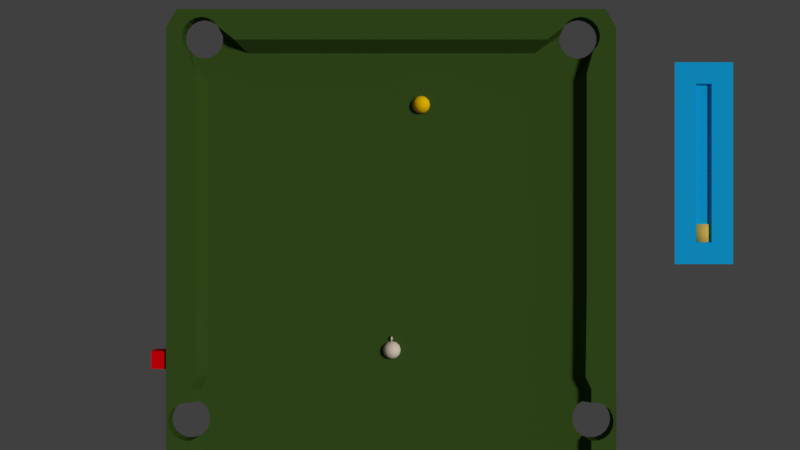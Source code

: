 # Source: fenomeno-observavel-v1.0.0.blend  (saved by Blender 2.79.7; exported with 4.5.12 LTS)
import bpy
from mathutils import Matrix  # noqa: F401  (used for matrix-valued properties, if any)

bpy.ops.wm.read_factory_settings(use_empty=True)
scene = bpy.context.scene
scene.name = 'Scene'

# ---- collections
col_collection_1 = bpy.data.collections.new('Collection 1'); scene.collection.children.link(col_collection_1)
col_collection_2 = bpy.data.collections.new('Collection 2'); scene.collection.children.link(col_collection_2)
col_collection_2.hide_render = True
col_collection_2.hide_viewport = True

# ---- materials (node trees are filled in below, after node groups)
mat_material_002 = bpy.data.materials.new('Material.002')
mat_material_002.alpha_threshold = 0.0
mat_material_002.use_transparent_shadow = False
mat_material_002.diffuse_color = (0.8, 0.5439, 0.1115, 1.0)
mat_material_002.roughness = 0.5
mat_material_002.specular_intensity = 0.0
mat_material_001 = bpy.data.materials.new('Material.001')
mat_material_001.alpha_threshold = 0.0
mat_material_001.use_transparent_shadow = False
mat_material_001.diffuse_color = (0.006325, 0.4094, 0.8, 1.0)
mat_material_001.roughness = 0.5
mat_material_004 = bpy.data.materials.new('Material.004')
mat_material_004.alpha_threshold = 0.0
mat_material_004.use_transparent_shadow = False
mat_material_004.diffuse_color = (0.8, 0.0, 0.004594, 1.0)
mat_material_004.roughness = 0.5
mat_material_004.specular_intensity = 0.0
mat_material_003 = bpy.data.materials.new('Material.003')
mat_material_003.alpha_threshold = 0.0
mat_material_003.use_transparent_shadow = False
mat_material_003.diffuse_color = (0.04283, 0.09084, 0.01424, 1.0)
mat_material_003.roughness = 0.5
mat_material_003.specular_intensity = 0.0
mat_material_006 = bpy.data.materials.new('Material.006')
mat_material_006.alpha_threshold = 0.0
mat_material_006.use_transparent_shadow = False
mat_material_006.diffuse_color = (1.0, 0.5994, 0.0, 1.0)
mat_material_006.roughness = 0.5
mat_material_006.specular_intensity = 0.0
mat_material_005 = bpy.data.materials.new('Material.005')
mat_material_005.alpha_threshold = 0.0
mat_material_005.use_transparent_shadow = False
mat_material_005.diffuse_color = (0.8, 0.6903, 0.5633, 1.0)
mat_material_005.roughness = 0.5
mat_material_005.specular_intensity = 0.0

# ---- material node trees

# ---- world
world_world = bpy.data.worlds.new('World'); scene.world = world_world
world_world.color = (0.05088, 0.05088, 0.05088)
world_world.use_sun_shadow = False
world_world.sun_shadow_jitter_overblur = 0.0
world_world.cycles.sampling_method = 'MANUAL'

# ---- cameras
cam_camera = bpy.data.cameras.new('Camera')
cam_camera.clip_end = 100.0
cam_camera.lens = 35.0
cam_camera.sensor_width = 32.0
cam_camera.sensor_height = 18.0
cam_camera.ortho_scale = 7.314
cam_camera.dof.focus_distance = 0.0
cam_camera.dof.aperture_fstop = 128.0

# ---- lights
light_lamp = bpy.data.lights.new('Lamp', 'SUN')
light_lamp.transmission_factor = 0.0
light_lamp.cutoff_distance = 30.0
light_lamp.angle = 0.1993
light_lamp.energy = 2.0
light_lamp.shadow_buffer_clip_start = 1.001
light_lamp.shadow_soft_size = 0.1
light_lamp.shadow_cascade_max_distance = 1000.0

# ---- meshes
me_cylinder = bpy.data.meshes.new('Cylinder')
me_cylinder.from_pydata([(0.0, 1.0, -1.0), (0.0, 1.0, 1.0), (0.5, 0.866, -1.0), (0.5, 0.866, 1.0), (0.866, 0.5, -1.0), (0.866, 0.5, 1.0), (1.0, -4.371e-08, -1.0), (1.0, -4.371e-08, 1.0), (0.866, -0.5, -1.0), (0.866, -0.5, 1.0), (0.5, -0.866, -1.0), (0.5, -0.866, 1.0), (1.51e-07, -1.0, -1.0), (1.51e-07, -1.0, 1.0), (-0.5, -0.866, -1.0), (-0.5, -0.866, 1.0), (-0.866, -0.5, -1.0), (-0.866, -0.5, 1.0), (-1.0, -4.649e-07, -1.0), (-1.0, -4.649e-07, 1.0), (-0.866, 0.5, -1.0), (-0.866, 0.5, 1.0), (-0.5, 0.866, -1.0), (-0.5, 0.866, 1.0)], [], [(0, 1, 3, 2), (2, 3, 5, 4), (4, 5, 7, 6), (6, 7, 9, 8), (8, 9, 11, 10), (10, 11, 13, 12), (12, 13, 15, 14), (14, 15, 17, 16), (16, 17, 19, 18), (18, 19, 21, 20), (3, 1, 23, 21, 19, 17, 15, 13, 11, 9, 7, 5), (20, 21, 23, 22), (22, 23, 1, 0), (0, 2, 4, 6, 8, 10, 12, 14, 16, 18, 20, 22)])
me_cylinder.polygons.foreach_set('use_smooth', [True] * 14)
me_cylinder.materials.append(mat_material_002)
me_cylinder.use_remesh_preserve_volume = False
me_cylinder.use_remesh_preserve_attributes = False
me_cylinder.use_mirror_vertex_groups = False
me_cylinder.update()
me_plane_001 = bpy.data.meshes.new('Plane.001')
me_plane_001.from_pydata([(-1.0, -1.0, 0.0), (-0.4208, -1.0, 0.0), (-1.0, 1.0, 0.0), (-0.4208, 1.0, 0.0), (-0.7866, -0.7866, 0.0), (-0.6342, -0.7866, 0.0), (-0.7866, 0.7866, 0.0), (-0.6342, 0.7866, 0.0), (-1.0, 1.0, 0.0), (-1.0, -1.0, 0.0), (-0.4208, -1.0, 0.0), (-0.4208, 1.0, 0.0), (-0.7737, 0.7739, -0.04004), (-0.7737, -0.7739, -0.04004), (-0.6471, -0.7739, -0.04004), (-0.6471, 0.7739, -0.04004)], [], [(3, 1, 10, 11), (6, 4, 13, 12), (1, 3, 7, 5), (2, 0, 4, 6), (3, 2, 6, 7), (0, 1, 5, 4), (13, 14, 15, 12), (0, 2, 8, 9), (2, 3, 11, 8), (1, 0, 9, 10), (7, 6, 12, 15), (4, 5, 14, 13), (5, 7, 15, 14)])
me_plane_001.materials.append(mat_material_001)
me_plane_001.use_remesh_preserve_volume = False
me_plane_001.use_remesh_preserve_attributes = False
me_plane_001.use_mirror_vertex_groups = False
me_plane_001.update()
me_cube_001 = bpy.data.meshes.new('Cube.001')
me_cube_001.from_pydata([(-0.9787, -0.9787, -0.9787), (-0.9787, -0.9787, 0.9787), (-0.9787, 0.9787, -0.9787), (-0.9787, 0.9787, 0.9787), (0.9787, -0.9787, -0.9787), (0.9787, -0.9787, 0.9787), (0.9787, 0.9787, -0.9787), (0.9787, 0.9787, 0.9787)], [], [(0, 1, 3, 2), (2, 3, 7, 6), (6, 7, 5, 4), (4, 5, 1, 0), (2, 6, 4, 0), (7, 3, 1, 5)])
me_cube_001.materials.append(mat_material_004)
me_cube_001.use_remesh_preserve_volume = False
me_cube_001.use_remesh_preserve_attributes = False
me_cube_001.use_mirror_vertex_groups = False
me_cube_001.update()
me_plane = bpy.data.meshes.new('Plane')
me_plane.from_pydata([(1.942, 1.031, -0.01077), (2.006, 1.031, 0.08562), (0.7706, 2.633, 0.08562), (2.191, 1.031, 0.08562), (2.124, 2.825, 0.08562), (2.191, 1.031, -0.01077), (2.124, 2.825, -0.01077), (1.942, 2.321, -0.01077), (2.006, 2.276, 0.08562), (2.191, 2.276, 0.08562), (2.191, 2.71, -0.01077), (1.55, 1.031, -0.01077), (1.55, 2.564, -0.01077), (1.487, 2.633, 0.08562), (1.487, 2.825, 0.08562), (1.748, 2.825, -0.01077), (1.55, 2.321, -0.01077), (1.851, 2.673, -0.01077), (1.865, 2.591, -0.01077), (1.851, 2.631, -0.01077), (1.892, 2.559, -0.01077), (1.97, 2.53, -0.01077), (1.929, 2.538, -0.01077), (1.76, 2.633, 0.08562), (1.69, 2.564, -0.01077), (2.012, 2.538, -0.01077), (1.89, 2.747, -0.01077), (1.89, 2.747, 0.08562), (1.926, 2.768, -0.01077), (1.926, 2.768, 0.08562), (1.863, 2.715, -0.01077), (1.863, 2.715, 0.08562), (1.968, 2.776, -0.01077), (1.968, 2.776, 0.08562), (2.009, 2.768, -0.01077), (2.009, 2.768, 0.08562), (2.046, 2.747, -0.01077), (2.044, 2.748, 0.08562), (2.046, 2.747, 0.08562), (2.046, 2.561, 0.08562), (2.046, 2.561, -0.01077), (2.006, 2.418, 0.08562), (1.942, 2.372, -0.01077), (2.073, 2.715, -0.01077), (2.073, 2.715, 0.08562), (2.073, 2.594, 0.08562), (2.073, 2.594, -0.01077), (2.088, 2.633, 0.08562), (2.088, 2.633, -0.01077), (2.088, 2.675, 0.08562), (2.088, 2.675, -0.01077), (2.191, 2.71, 0.08562), (2.006, 2.347, 0.08562), (0.7706, 1.031, -0.01077), (0.7706, 2.321, -0.01077), (1.886, 0.409, -0.01077), (2.191, 0.4275, 0.08562), (1.962, 0.3033, -0.01077), (1.941, 0.267, -0.01077), (2.035, 0.4275, 0.08562), (1.995, 0.33, -0.01077), (2.035, 0.3406, 0.08562), (2.035, 0.3406, -0.01077), (2.169, 0.261, -0.01077), (2.169, 0.261, 0.08562), (2.077, 0.3401, 0.08562), (2.077, 0.3401, -0.01077), (2.117, 0.3253, 0.08562), (2.117, 0.3253, -0.01077), (2.149, 0.2978, 0.08562), (2.149, 0.2978, -0.01077), (1.995, 0.409, -0.01077), (1.942, 0.5006, -0.01077), (1.999, 0.5006, 0.08562), (1.885, 0.2207, -0.01077), (1.73, 0.2207, -0.01077), (1.55, 0.2207, -0.01077), (-0.4011, 1.031, -0.01077), (0.7706, 2.564, -0.01077), (-0.4648, 1.031, 0.08562), (-0.6501, 1.031, 0.08562), (0.7706, 2.825, 0.08562), (-0.5825, 2.825, 0.08562), (-0.6501, 1.031, -0.01077), (-0.5825, 2.825, -0.01077), (-0.4011, 2.321, -0.01077), (-0.4648, 2.276, 0.08562), (-0.6501, 2.276, 0.08562), (-0.6501, 2.71, -0.01077), (-0.00829, 1.031, -0.01077), (-0.00829, 2.564, -0.01077), (0.05412, 2.633, 0.08562), (0.05412, 2.825, 0.08562), (-0.2068, 2.825, -0.01077), (-0.00829, 2.321, -0.01077), (-0.3095, 2.673, -0.01077), (-0.3239, 2.591, -0.01077), (-0.3095, 2.631, -0.01077), (-0.351, 2.559, -0.01077), (-0.4291, 2.53, -0.01077), (-0.3876, 2.538, -0.01077), (-0.2192, 2.633, 0.08562), (-0.1487, 2.564, -0.01077), (-0.4706, 2.538, -0.01077), (-0.3487, 2.747, -0.01077), (-0.3487, 2.747, 0.08562), (-0.3852, 2.768, -0.01077), (-0.3852, 2.768, 0.08562), (-0.3216, 2.715, -0.01077), (-0.3216, 2.715, 0.08562), (-0.4267, 2.776, -0.01077), (-0.4267, 2.776, 0.08562), (-0.4682, 2.768, -0.01077), (-0.4682, 2.768, 0.08562), (-0.5048, 2.747, -0.01077), (-0.5031, 2.748, 0.08562), (-0.5048, 2.747, 0.08562), (-0.5048, 2.561, 0.08562), (-0.5048, 2.561, -0.01077), (-0.4648, 2.418, 0.08562), (-0.4011, 2.372, -0.01077), (-0.5319, 2.715, -0.01077), (-0.5319, 2.715, 0.08562), (-0.5319, 2.594, 0.08562), (-0.5319, 2.594, -0.01077), (-0.5463, 2.633, 0.08562), (-0.5463, 2.633, -0.01077), (-0.5463, 2.675, 0.08562), (-0.5463, 2.675, -0.01077), (-0.6501, 2.71, 0.08562), (-0.4648, 2.347, 0.08562), (0.7706, 2.825, -0.01077), (-0.3452, 0.409, -0.01077), (-0.6494, 0.4275, 0.08562), (-0.3919, 0.2207, -0.01077), (-0.4212, 0.3033, -0.01077), (-0.3997, 0.267, -0.01077), (-0.4938, 0.4275, 0.08562), (-0.4538, 0.33, -0.01077), (-0.635, 0.2207, -0.01077), (-0.6481, 0.2207, 0.08562), (-0.4938, 0.3406, 0.08562), (-0.4938, 0.3406, -0.01077), (-0.6281, 0.261, -0.01077), (-0.6281, 0.261, 0.08562), (-0.536, 0.3401, 0.08562), (-0.536, 0.3401, -0.01077), (-0.5755, 0.3253, 0.08562), (-0.5755, 0.3253, -0.01077), (-0.6075, 0.2978, 0.08562), (-0.6075, 0.2978, -0.01077), (-0.4538, 0.409, -0.01077), (-0.4011, 0.5006, -0.01077), (-0.4574, 0.5006, 0.08562), (-0.344, 0.2207, -0.01077), (-0.1885, 0.2207, -0.01077), (-0.00829, 0.2207, -0.01077), (0.7706, 0.2207, -0.01077), (1.942, -0.5891, -0.01077), (2.006, -0.5891, 0.08562), (2.191, -0.5891, 0.08562), (2.124, -2.384, 0.08562), (2.191, -0.5891, -0.01077), (2.124, -2.384, -0.01077), (1.942, -1.879, -0.01077), (2.006, -1.834, 0.08562), (2.191, -1.834, 0.08562), (2.191, -2.269, -0.01077), (1.55, -0.5891, -0.01077), (1.55, -2.123, -0.01077), (1.487, -2.192, 0.08562), (1.487, -2.384, 0.08562), (1.748, -2.384, -0.01077), (1.55, -1.879, -0.01077), (1.851, -2.232, -0.01077), (1.865, -2.15, -0.01077), (1.851, -2.189, -0.01077), (1.892, -2.117, -0.01077), (1.97, -2.089, -0.01077), (1.929, -2.096, -0.01077), (1.76, -2.192, 0.08562), (1.69, -2.123, -0.01077), (2.012, -2.096, -0.01077), (1.89, -2.306, -0.01077), (1.89, -2.306, 0.08562), (1.926, -2.327, -0.01077), (1.926, -2.327, 0.08562), (1.863, -2.274, -0.01077), (1.863, -2.274, 0.08562), (1.968, -2.334, -0.01077), (1.968, -2.334, 0.08562), (2.009, -2.327, -0.01077), (2.009, -2.327, 0.08562), (2.046, -2.306, -0.01077), (2.044, -2.307, 0.08562), (2.046, -2.306, 0.08562), (2.046, -2.12, 0.08562), (2.046, -2.12, -0.01077), (2.006, -1.976, 0.08562), (1.942, -1.93, -0.01077), (2.073, -2.274, -0.01077), (2.073, -2.274, 0.08562), (2.073, -2.152, 0.08562), (2.073, -2.152, -0.01077), (2.088, -2.192, 0.08562), (2.088, -2.192, -0.01077), (2.088, -2.234, 0.08562), (2.088, -2.234, -0.01077), (2.191, -2.269, 0.08562), (2.006, -1.905, 0.08562), (0.7706, -0.5891, -0.01077), (1.886, 0.03241, -0.01077), (2.191, 0.01396, 0.08562), (1.933, 0.2207, -0.01077), (1.962, 0.1381, -0.01077), (1.941, 0.1744, -0.01077), (2.035, 0.01396, 0.08562), (1.995, 0.1114, -0.01077), (2.176, 0.2207, -0.01077), (2.189, 0.2207, 0.08562), (2.176, 0.2207, 0.08562), (2.035, 0.1008, 0.08562), (2.035, 0.1008, -0.01077), (2.169, 0.1804, -0.01077), (2.169, 0.1804, 0.08562), (2.077, 0.1013, 0.08562), (2.077, 0.1013, -0.01077), (2.117, 0.1162, 0.08562), (2.117, 0.1162, -0.01077), (2.149, 0.1436, 0.08562), (2.149, 0.1436, -0.01077), (1.995, 0.03241, -0.01077), (1.942, -0.05917, -0.01077), (1.999, -0.05917, 0.08562), (-0.4011, -0.5891, -0.01077), (0.7706, -2.123, -0.01077), (-0.4648, -0.5891, 0.08562), (0.7706, -2.192, 0.08562), (-0.6501, -0.5891, 0.08562), (0.7706, -2.384, 0.08562), (-0.5825, -2.384, 0.08562), (-0.6501, -0.5891, -0.01077), (-0.5825, -2.384, -0.01077), (-0.4011, -1.879, -0.01077), (-0.4648, -1.834, 0.08562), (-0.6501, -1.834, 0.08562), (-0.6501, -2.269, -0.01077), (-0.00829, -0.5891, -0.01077), (-0.00829, -2.123, -0.01077), (0.05412, -2.192, 0.08562), (0.05412, -2.384, 0.08562), (-0.2068, -2.384, -0.01077), (-0.00829, -1.879, -0.01077), (-0.3095, -2.232, -0.01077), (-0.3239, -2.15, -0.01077), (-0.3095, -2.189, -0.01077), (-0.351, -2.117, -0.01077), (-0.4291, -2.089, -0.01077), (-0.3876, -2.096, -0.01077), (-0.2192, -2.192, 0.08562), (-0.1487, -2.123, -0.01077), (-0.4706, -2.096, -0.01077), (-0.3487, -2.306, -0.01077), (-0.3487, -2.306, 0.08562), (-0.3852, -2.327, -0.01077), (-0.3852, -2.327, 0.08562), (-0.3216, -2.274, -0.01077), (-0.3216, -2.274, 0.08562), (-0.4267, -2.334, -0.01077), (-0.4267, -2.334, 0.08562), (-0.4682, -2.327, -0.01077), (-0.4682, -2.327, 0.08562), (-0.5048, -2.306, -0.01077), (-0.5031, -2.307, 0.08562), (-0.5048, -2.306, 0.08562), (-0.5048, -2.12, 0.08562), (-0.5048, -2.12, -0.01077), (-0.4648, -1.976, 0.08562), (-0.4011, -1.93, -0.01077), (-0.5319, -2.274, -0.01077), (-0.5319, -2.274, 0.08562), (-0.5319, -2.152, 0.08562), (-0.5319, -2.152, -0.01077), (-0.5463, -2.192, 0.08562), (-0.5463, -2.192, -0.01077), (-0.5463, -2.234, 0.08562), (-0.5463, -2.234, -0.01077), (-0.6501, -2.269, 0.08562), (-0.4648, -1.905, 0.08562), (0.7706, -2.384, -0.01077), (0.7706, -1.879, -0.01077), (-0.3452, 0.03241, -0.01077), (-0.6494, 0.01396, 0.08562), (-0.4212, 0.1381, -0.01077), (-0.3997, 0.1744, -0.01077), (-0.4938, 0.01396, 0.08562), (-0.4538, 0.1114, -0.01077), (-0.635, 0.2207, 0.08562), (-0.4938, 0.1008, 0.08562), (-0.4938, 0.1008, -0.01077), (-0.6281, 0.1804, -0.01077), (-0.6281, 0.1804, 0.08562), (-0.536, 0.1013, 0.08562), (-0.536, 0.1013, -0.01077), (-0.5755, 0.1162, 0.08562), (-0.5755, 0.1162, -0.01077), (-0.6075, 0.1436, 0.08562), (-0.6075, 0.1436, -0.01077), (-0.4538, 0.03241, -0.01077), (-0.4011, -0.05917, -0.01077), (-0.4574, -0.05917, 0.08562), (2.191, 0.4275, 0.01039), (-0.6494, 0.01396, 0.004372)], [], [(16, 7, 42, 25, 21, 22, 20, 18, 19, 17, 24, 12), (52, 51, 4, 37, 38, 44, 49, 47, 45, 39, 41), (12, 13, 2, 78), (7, 8, 52), (1, 3, 9, 8), (51, 10, 6, 4), (0, 1, 8, 7), (13, 14, 81, 2), (14, 15, 131, 81), (11, 0, 7, 16), (53, 11, 16, 54), (4, 6, 15, 14), (54, 16, 12, 78), (40, 39, 45, 46), (46, 45, 47, 48), (25, 42, 41, 39, 40), (43, 44, 38, 36), (50, 49, 44, 43), (28, 29, 27, 26), (23, 13, 12, 24), (26, 27, 31, 30), (30, 31, 23, 24, 17), (37, 4, 14, 13, 23, 31, 27, 29, 33, 35), (34, 35, 33, 32), (32, 33, 29, 28), (36, 38, 37, 35, 34), (48, 47, 49, 50), (3, 5, 10, 51, 9), (7, 52, 41, 42), (8, 9, 51, 52), (62, 66, 65, 61), (66, 68, 67, 65), (63, 218, 220, 64), (70, 63, 64, 69), (60, 62, 61), (213, 58, 57, 60, 71, 55, 74), (68, 70, 69, 67), (61, 59, 71, 60), (3, 1, 59, 56), (0, 72, 73, 1), (59, 73, 72, 71), (59, 1, 73), (55, 71, 72), (59, 61, 65, 67, 69, 64, 220, 219, 56), (53, 157, 76, 11), (11, 76, 75, 0), (0, 75, 74, 55, 72), (94, 90, 102, 95, 97, 96, 98, 100, 99, 103, 120, 85), (130, 119, 117, 123, 125, 127, 122, 116, 115, 82, 129), (90, 78, 2, 91), (85, 130, 86), (79, 86, 87, 80), (129, 82, 84, 88), (77, 85, 86, 79), (91, 2, 81, 92), (92, 81, 131, 93), (89, 94, 85, 77), (53, 54, 94, 89), (82, 92, 93, 84), (54, 78, 90, 94), (118, 124, 123, 117), (124, 126, 125, 123), (103, 118, 117, 119, 120), (121, 114, 116, 122), (128, 121, 122, 127), (106, 104, 105, 107), (101, 102, 90, 91), (104, 108, 109, 105), (108, 95, 102, 101, 109), (115, 113, 111, 107, 105, 109, 101, 91, 92, 82), (112, 110, 111, 113), (110, 106, 107, 111), (114, 112, 113, 115, 116), (126, 128, 127, 125), (80, 87, 129, 88, 83), (85, 120, 119, 130), (86, 130, 129, 87), (142, 141, 145, 146), (146, 145, 147, 148), (143, 144, 297, 139), (150, 149, 144, 143), (138, 141, 142), (134, 154, 132, 151, 138, 135, 136), (148, 147, 149, 150), (141, 138, 151, 137), (80, 133, 137, 79), (77, 79, 153, 152), (137, 151, 152, 153), (137, 153, 79), (132, 152, 151), (137, 133, 140, 297, 144, 149, 147, 145, 141), (53, 89, 156, 157), (89, 77, 155, 156), (77, 152, 132, 154, 155), (173, 169, 181, 174, 176, 175, 177, 179, 178, 182, 199, 164), (209, 198, 196, 202, 204, 206, 201, 195, 194, 161, 208), (169, 235, 237, 170), (164, 209, 165), (159, 165, 166, 160), (208, 161, 163, 167), (158, 164, 165, 159), (170, 237, 239, 171), (171, 239, 289, 172), (168, 173, 164, 158), (210, 290, 173, 168), (161, 171, 172, 163), (290, 235, 169, 173), (197, 203, 202, 196), (203, 205, 204, 202), (182, 197, 196, 198, 199), (200, 193, 195, 201), (207, 200, 201, 206), (185, 183, 184, 186), (180, 181, 169, 170), (183, 187, 188, 184), (187, 174, 181, 180, 188), (194, 192, 190, 186, 184, 188, 180, 170, 171, 161), (191, 189, 190, 192), (189, 185, 186, 190), (193, 191, 192, 194, 195), (205, 207, 206, 204), (160, 166, 208, 167, 162), (164, 199, 198, 209), (165, 209, 208, 166), (222, 221, 225, 226), (226, 225, 227, 228), (223, 224, 220, 218), (230, 229, 224, 223), (217, 221, 222), (213, 74, 211, 231, 217, 214, 215), (228, 227, 229, 230), (221, 217, 231, 216), (160, 212, 216, 159), (158, 159, 233, 232), (216, 231, 232, 233), (216, 233, 159), (211, 232, 231), (216, 212, 219, 220, 224, 229, 227, 225, 221), (210, 168, 76, 157), (168, 158, 75, 76), (158, 232, 211, 74, 75), (252, 243, 278, 261, 257, 258, 256, 254, 255, 253, 260, 248), (288, 287, 240, 273, 274, 280, 285, 283, 281, 275, 277), (248, 249, 237, 235), (243, 244, 288), (236, 238, 245, 244), (287, 246, 242, 240), (234, 236, 244, 243), (249, 250, 239, 237), (250, 251, 289, 239), (247, 234, 243, 252), (210, 247, 252, 290), (240, 242, 251, 250), (290, 252, 248, 235), (276, 275, 281, 282), (282, 281, 283, 284), (261, 278, 277, 275, 276), (279, 280, 274, 272), (286, 285, 280, 279), (264, 265, 263, 262), (259, 249, 248, 260), (262, 263, 267, 266), (266, 267, 259, 260, 253), (273, 240, 250, 249, 259, 267, 263, 265, 269, 271), (270, 271, 269, 268), (268, 269, 265, 264), (272, 274, 273, 271, 270), (284, 283, 285, 286), (238, 241, 246, 287, 245), (243, 288, 277, 278), (244, 245, 287, 288), (299, 303, 302, 298), (303, 305, 304, 302), (300, 139, 297, 301), (307, 300, 301, 306), (296, 299, 298), (134, 294, 293, 296, 308, 291, 154), (305, 307, 306, 304), (298, 295, 308, 296), (238, 236, 295, 292), (234, 309, 310, 236), (295, 310, 309, 308), (295, 236, 310), (291, 308, 309), (295, 298, 302, 304, 306, 301, 297, 140, 292), (210, 157, 156, 247), (247, 156, 155, 234), (234, 155, 154, 291, 309), (311, 56, 160, 162), (5, 3, 56, 311), (312, 292, 80, 83), (241, 238, 292, 312)])
me_plane.materials.append(mat_material_003)
me_plane.use_remesh_preserve_volume = False
me_plane.use_remesh_preserve_attributes = False
me_plane.use_mirror_vertex_groups = False
me_plane.update()
me_sphere_001 = bpy.data.meshes.new('Sphere.001')
me_sphere_001.from_pydata([(0.0, 0.2588, 0.9659), (0.0, 0.7071, 0.7071), (0.0, 0.9659, 0.2588), (0.0, 0.5, -0.866), (0.1294, 0.2241, 0.9659), (0.25, 0.433, 0.866), (0.3536, 0.6124, 0.7071), (0.433, 0.75, 0.5), (0.483, 0.8365, 0.2588), (0.5, 0.866, 7.55e-08), (0.483, 0.8365, -0.2588), (0.433, 0.75, -0.5), (0.3536, 0.6124, -0.7071), (0.25, 0.433, -0.866), (0.1294, 0.2241, -0.9659), (-3.372e-07, 1.947e-07, 1.0), (0.2241, 0.1294, 0.9659), (0.433, 0.25, 0.866), (0.6124, 0.3536, 0.7071), (0.75, 0.433, 0.5), (0.8365, 0.483, 0.2588), (0.866, 0.5, 7.55e-08), (0.8365, 0.483, -0.2588), (0.75, 0.433, -0.5), (0.6124, 0.3536, -0.7071), (0.433, 0.25, -0.866), (0.2241, 0.1294, -0.9659), (0.2588, 4.023e-07, 0.9659), (0.5, 3.8e-07, 0.866), (0.7071, 3.8e-07, 0.7071), (0.866, 3.8e-07, 0.5), (0.9659, 3.502e-07, 0.2588), (1.0, 3.8e-07, 7.55e-08), (0.9659, 4.098e-07, -0.2588), (0.866, 3.8e-07, -0.5), (0.7071, 3.8e-07, -0.7071), (0.5, 3.651e-07, -0.866), (0.2588, 3.874e-07, -0.9659), (0.2241, -0.1294, 0.9659), (0.433, -0.25, 0.866), (0.6124, -0.3536, 0.7071), (0.75, -0.433, 0.5), (0.8365, -0.483, 0.2588), (0.866, -0.5, 7.55e-08), (0.8365, -0.483, -0.2588), (0.75, -0.433, -0.5), (0.6124, -0.3536, -0.7071), (0.433, -0.25, -0.866), (0.2241, -0.1294, -0.9659), (0.1294, -0.2241, 0.9659), (0.25, -0.433, 0.866), (0.3536, -0.6124, 0.7071), (0.433, -0.75, 0.5), (0.483, -0.8365, 0.2588), (0.5, -0.866, 7.55e-08), (0.483, -0.8365, -0.2588), (0.433, -0.75, -0.5), (0.3536, -0.6124, -0.7071), (0.25, -0.433, -0.866), (0.1294, -0.2241, -0.9659), (6.458e-09, -0.2588, 0.9659), (-3.079e-08, -0.5, 0.866), (-7.55e-08, -0.7071, 0.7071), (-1.589e-08, -0.866, 0.5), (-4.57e-08, -0.9659, 0.2588), (-7.55e-08, -1.0, 7.55e-08), (-4.57e-08, -0.9659, -0.2588), (-4.57e-08, -0.866, -0.5), (-4.57e-08, -0.7071, -0.7071), (-6.06e-08, -0.5, -0.866), (6.458e-09, -0.2588, -0.9659), (-0.1294, -0.2241, 0.9659), (-0.25, -0.433, 0.866), (-0.3536, -0.6124, 0.7071), (-0.433, -0.75, 0.5), (-0.483, -0.8365, 0.2588), (-0.5, -0.866, 7.55e-08), (-0.483, -0.8365, -0.2588), (-0.433, -0.75, -0.5), (-0.3536, -0.6124, -0.7071), (-0.25, -0.433, -0.866), (-0.1294, -0.2241, -0.9659), (-0.2241, -0.1294, 0.9659), (-0.433, -0.25, 0.866), (-0.6124, -0.3536, 0.7071), (-0.75, -0.433, 0.5), (-0.8365, -0.483, 0.2588), (-0.866, -0.5, 7.55e-08), (-0.8365, -0.483, -0.2588), (-0.75, -0.433, -0.5), (-0.6124, -0.3536, -0.7071), (-0.433, -0.25, -0.866), (-0.2241, -0.1294, -0.9659), (-0.2588, 4.098e-07, 0.9659), (-0.5, 4.545e-07, 0.866), (-0.7071, 5.29e-07, 0.7071), (-0.866, 4.396e-07, 0.5), (-0.9659, 4.694e-07, 0.2588), (-1.0, 5.588e-07, 7.55e-08), (-0.9659, 4.694e-07, -0.2588), (-0.866, 4.694e-07, -0.5), (-0.7071, 4.098e-07, -0.7071), (-0.5, 4.992e-07, -0.866), (-0.2588, 4.023e-07, -0.9659), (-0.2241, 0.1294, 0.9659), (-0.433, 0.25, 0.866), (-0.6124, 0.3536, 0.7071), (-0.75, 0.433, 0.5), (-0.8365, 0.483, 0.2588), (-0.866, 0.5, 7.55e-08), (-0.8365, 0.483, -0.2588), (-0.75, 0.433, -0.5), (-0.6124, 0.3536, -0.7071), (-0.433, 0.25, -0.866), (-0.2241, 0.1294, -0.9659), (-0.1294, 0.2241, 0.9659), (-0.25, 0.433, 0.866), (-0.3536, 0.6124, 0.7071), (-0.433, 0.75, 0.5), (-0.483, 0.8365, 0.2588), (-0.5, 0.866, 7.55e-08), (-0.483, 0.8365, -0.2588), (-0.433, 0.75, -0.5), (-0.3536, 0.6124, -0.7071), (-0.25, 0.433, -0.866), (-0.1294, 0.2241, -0.9659), (8.841e-08, 0.5, 0.866), (1.033e-07, 0.866, 0.5), (2.225e-07, 1.0, 7.55e-08), (1.033e-07, 0.9659, -0.2588), (1.033e-07, 0.866, -0.5), (1.391e-08, 0.7071, -0.7071), (2.136e-08, 0.2588, -0.9659), (0.0, 3.894e-07, -1.0)], [], [(126, 0, 4, 5), (131, 130, 11, 12), (128, 2, 8, 9), (1, 126, 5, 6), (3, 131, 12, 13), (129, 128, 9, 10), (127, 1, 6, 7), (132, 3, 13, 14), (0, 15, 4), (130, 129, 10, 11), (2, 127, 7, 8), (133, 132, 14), (10, 9, 21, 22), (7, 6, 18, 19), (14, 13, 25, 26), (4, 15, 16), (11, 10, 22, 23), (8, 7, 19, 20), (133, 14, 26), (5, 4, 16, 17), (12, 11, 23, 24), (9, 8, 20, 21), (6, 5, 17, 18), (13, 12, 24, 25), (21, 20, 31, 32), (18, 17, 28, 29), (25, 24, 35, 36), (22, 21, 32, 33), (19, 18, 29, 30), (26, 25, 36, 37), (16, 15, 27), (23, 22, 33, 34), (20, 19, 30, 31), (133, 26, 37), (17, 16, 27, 28), (24, 23, 34, 35), (34, 33, 44, 45), (31, 30, 41, 42), (133, 37, 48), (28, 27, 38, 39), (35, 34, 45, 46), (32, 31, 42, 43), (29, 28, 39, 40), (36, 35, 46, 47), (33, 32, 43, 44), (30, 29, 40, 41), (37, 36, 47, 48), (27, 15, 38), (44, 43, 54, 55), (41, 40, 51, 52), (48, 47, 58, 59), (38, 15, 49), (45, 44, 55, 56), (42, 41, 52, 53), (133, 48, 59), (39, 38, 49, 50), (46, 45, 56, 57), (43, 42, 53, 54), (40, 39, 50, 51), (47, 46, 57, 58), (57, 56, 67, 68), (54, 53, 64, 65), (51, 50, 61, 62), (58, 57, 68, 69), (55, 54, 65, 66), (52, 51, 62, 63), (59, 58, 69, 70), (49, 15, 60), (56, 55, 66, 67), (53, 52, 63, 64), (133, 59, 70), (50, 49, 60, 61), (60, 15, 71), (67, 66, 77, 78), (64, 63, 74, 75), (133, 70, 81), (61, 60, 71, 72), (68, 67, 78, 79), (65, 64, 75, 76), (62, 61, 72, 73), (69, 68, 79, 80), (66, 65, 76, 77), (63, 62, 73, 74), (70, 69, 80, 81), (80, 79, 90, 91), (77, 76, 87, 88), (74, 73, 84, 85), (81, 80, 91, 92), (71, 15, 82), (78, 77, 88, 89), (75, 74, 85, 86), (133, 81, 92), (72, 71, 82, 83), (79, 78, 89, 90), (76, 75, 86, 87), (73, 72, 83, 84), (83, 82, 93, 94), (90, 89, 100, 101), (87, 86, 97, 98), (84, 83, 94, 95), (91, 90, 101, 102), (88, 87, 98, 99), (85, 84, 95, 96), (92, 91, 102, 103), (82, 15, 93), (89, 88, 99, 100), (86, 85, 96, 97), (133, 92, 103), (103, 102, 113, 114), (93, 15, 104), (100, 99, 110, 111), (97, 96, 107, 108), (133, 103, 114), (94, 93, 104, 105), (101, 100, 111, 112), (98, 97, 108, 109), (95, 94, 105, 106), (102, 101, 112, 113), (99, 98, 109, 110), (96, 95, 106, 107), (106, 105, 116, 117), (113, 112, 123, 124), (110, 109, 120, 121), (107, 106, 117, 118), (114, 113, 124, 125), (104, 15, 115), (111, 110, 121, 122), (108, 107, 118, 119), (133, 114, 125), (105, 104, 115, 116), (112, 111, 122, 123), (109, 108, 119, 120), (133, 125, 132), (116, 115, 0, 126), (123, 122, 130, 131), (120, 119, 2, 128), (117, 116, 126, 1), (124, 123, 131, 3), (121, 120, 128, 129), (118, 117, 1, 127), (125, 124, 3, 132), (115, 15, 0), (122, 121, 129, 130), (119, 118, 127, 2)])
me_sphere_001.polygons.foreach_set('use_smooth', [True] * 144)
me_sphere_001.materials.append(mat_material_006)
me_sphere_001.use_remesh_preserve_volume = False
me_sphere_001.use_remesh_preserve_attributes = False
me_sphere_001.use_mirror_vertex_groups = False
me_sphere_001.update()
me_sphere = bpy.data.meshes.new('Sphere')
me_sphere.from_pydata([(0.0, 0.2588, 0.9659), (0.0, 0.7071, 0.7071), (0.0, 0.9659, 0.2588), (0.0, 0.5, -0.866), (0.1294, 0.2241, 0.9659), (0.25, 0.433, 0.866), (0.3536, 0.6124, 0.7071), (0.433, 0.75, 0.5), (0.483, 0.8365, 0.2588), (0.5, 0.866, 7.55e-08), (0.483, 0.8365, -0.2588), (0.433, 0.75, -0.5), (0.3536, 0.6124, -0.7071), (0.25, 0.433, -0.866), (0.1294, 0.2241, -0.9659), (-3.372e-07, 1.947e-07, 1.0), (0.2241, 0.1294, 0.9659), (0.433, 0.25, 0.866), (0.6124, 0.3536, 0.7071), (0.75, 0.433, 0.5), (0.8365, 0.483, 0.2588), (0.866, 0.5, 7.55e-08), (0.8365, 0.483, -0.2588), (0.75, 0.433, -0.5), (0.6124, 0.3536, -0.7071), (0.433, 0.25, -0.866), (0.2241, 0.1294, -0.9659), (0.2588, 4.023e-07, 0.9659), (0.5, 3.8e-07, 0.866), (0.7071, 3.8e-07, 0.7071), (0.866, 3.8e-07, 0.5), (0.9659, 3.502e-07, 0.2588), (1.0, 3.8e-07, 7.55e-08), (0.9659, 4.098e-07, -0.2588), (0.866, 3.8e-07, -0.5), (0.7071, 3.8e-07, -0.7071), (0.5, 3.651e-07, -0.866), (0.2588, 3.874e-07, -0.9659), (0.2241, -0.1294, 0.9659), (0.433, -0.25, 0.866), (0.6124, -0.3536, 0.7071), (0.75, -0.433, 0.5), (0.8365, -0.483, 0.2588), (0.866, -0.5, 7.55e-08), (0.8365, -0.483, -0.2588), (0.75, -0.433, -0.5), (0.6124, -0.3536, -0.7071), (0.433, -0.25, -0.866), (0.2241, -0.1294, -0.9659), (0.1294, -0.2241, 0.9659), (0.25, -0.433, 0.866), (0.3536, -0.6124, 0.7071), (0.433, -0.75, 0.5), (0.483, -0.8365, 0.2588), (0.5, -0.866, 7.55e-08), (0.483, -0.8365, -0.2588), (0.433, -0.75, -0.5), (0.3536, -0.6124, -0.7071), (0.25, -0.433, -0.866), (0.1294, -0.2241, -0.9659), (6.458e-09, -0.2588, 0.9659), (-3.079e-08, -0.5, 0.866), (-7.55e-08, -0.7071, 0.7071), (-1.589e-08, -0.866, 0.5), (-4.57e-08, -0.9659, 0.2588), (-7.55e-08, -1.0, 7.55e-08), (-4.57e-08, -0.9659, -0.2588), (-4.57e-08, -0.866, -0.5), (-4.57e-08, -0.7071, -0.7071), (-6.06e-08, -0.5, -0.866), (6.458e-09, -0.2588, -0.9659), (-0.1294, -0.2241, 0.9659), (-0.25, -0.433, 0.866), (-0.3536, -0.6124, 0.7071), (-0.433, -0.75, 0.5), (-0.483, -0.8365, 0.2588), (-0.5, -0.866, 7.55e-08), (-0.483, -0.8365, -0.2588), (-0.433, -0.75, -0.5), (-0.3536, -0.6124, -0.7071), (-0.25, -0.433, -0.866), (-0.1294, -0.2241, -0.9659), (-0.2241, -0.1294, 0.9659), (-0.433, -0.25, 0.866), (-0.6124, -0.3536, 0.7071), (-0.75, -0.433, 0.5), (-0.8365, -0.483, 0.2588), (-0.866, -0.5, 7.55e-08), (-0.8365, -0.483, -0.2588), (-0.75, -0.433, -0.5), (-0.6124, -0.3536, -0.7071), (-0.433, -0.25, -0.866), (-0.2241, -0.1294, -0.9659), (-0.2588, 4.098e-07, 0.9659), (-0.5, 4.545e-07, 0.866), (-0.7071, 5.29e-07, 0.7071), (-0.866, 4.396e-07, 0.5), (-0.9659, 4.694e-07, 0.2588), (-1.0, 5.588e-07, 7.55e-08), (-0.9659, 4.694e-07, -0.2588), (-0.866, 4.694e-07, -0.5), (-0.7071, 4.098e-07, -0.7071), (-0.5, 4.992e-07, -0.866), (-0.2588, 4.023e-07, -0.9659), (-0.2241, 0.1294, 0.9659), (-0.433, 0.25, 0.866), (-0.6124, 0.3536, 0.7071), (-0.75, 0.433, 0.5), (-0.8365, 0.483, 0.2588), (-0.866, 0.5, 7.55e-08), (-0.8365, 0.483, -0.2588), (-0.75, 0.433, -0.5), (-0.6124, 0.3536, -0.7071), (-0.433, 0.25, -0.866), (-0.2241, 0.1294, -0.9659), (-0.1294, 0.2241, 0.9659), (-0.25, 0.433, 0.866), (-0.3536, 0.6124, 0.7071), (-0.433, 0.75, 0.5), (-0.483, 0.8365, 0.2588), (-0.5, 0.866, 7.55e-08), (-0.483, 0.8365, -0.2588), (-0.433, 0.75, -0.5), (-0.3536, 0.6124, -0.7071), (-0.25, 0.433, -0.866), (-0.1294, 0.2241, -0.9659), (8.841e-08, 0.5, 0.866), (1.033e-07, 0.866, 0.5), (2.225e-07, 1.0, 7.55e-08), (1.033e-07, 0.9659, -0.2588), (1.033e-07, 0.866, -0.5), (1.391e-08, 0.7071, -0.7071), (2.136e-08, 0.2588, -0.9659), (0.0, 3.894e-07, -1.0), (-0.1902, 1.217, 0.06416), (0.1809, 1.217, 0.06416), (-0.004677, 1.589, 0.06416), (-0.004677, 1.589, 0.06416), (-0.1637, 1.244, 0.3135), (0.1543, 1.244, 0.3135), (-0.004677, 1.562, 0.3135), (-0.004677, 1.562, 0.3135), (-0.05186, 0.9328, 0.1428), (-0.05186, 0.9328, 0.2277), (-0.05186, 1.245, 0.1428), (-0.05186, 1.245, 0.2277), (0.03299, 0.9328, 0.1428), (0.03299, 0.9328, 0.2277), (0.03299, 1.245, 0.1428), (0.03299, 1.245, 0.2277)], [], [(126, 0, 4, 5), (131, 130, 11, 12), (128, 2, 8, 9), (1, 126, 5, 6), (3, 131, 12, 13), (129, 128, 9, 10), (127, 1, 6, 7), (132, 3, 13, 14), (0, 15, 4), (130, 129, 10, 11), (2, 127, 7, 8), (133, 132, 14), (10, 9, 21, 22), (7, 6, 18, 19), (14, 13, 25, 26), (4, 15, 16), (11, 10, 22, 23), (8, 7, 19, 20), (133, 14, 26), (5, 4, 16, 17), (12, 11, 23, 24), (9, 8, 20, 21), (6, 5, 17, 18), (13, 12, 24, 25), (21, 20, 31, 32), (18, 17, 28, 29), (25, 24, 35, 36), (22, 21, 32, 33), (19, 18, 29, 30), (26, 25, 36, 37), (16, 15, 27), (23, 22, 33, 34), (20, 19, 30, 31), (133, 26, 37), (17, 16, 27, 28), (24, 23, 34, 35), (34, 33, 44, 45), (31, 30, 41, 42), (133, 37, 48), (28, 27, 38, 39), (35, 34, 45, 46), (32, 31, 42, 43), (29, 28, 39, 40), (36, 35, 46, 47), (33, 32, 43, 44), (30, 29, 40, 41), (37, 36, 47, 48), (27, 15, 38), (44, 43, 54, 55), (41, 40, 51, 52), (48, 47, 58, 59), (38, 15, 49), (45, 44, 55, 56), (42, 41, 52, 53), (133, 48, 59), (39, 38, 49, 50), (46, 45, 56, 57), (43, 42, 53, 54), (40, 39, 50, 51), (47, 46, 57, 58), (57, 56, 67, 68), (54, 53, 64, 65), (51, 50, 61, 62), (58, 57, 68, 69), (55, 54, 65, 66), (52, 51, 62, 63), (59, 58, 69, 70), (49, 15, 60), (56, 55, 66, 67), (53, 52, 63, 64), (133, 59, 70), (50, 49, 60, 61), (60, 15, 71), (67, 66, 77, 78), (64, 63, 74, 75), (133, 70, 81), (61, 60, 71, 72), (68, 67, 78, 79), (65, 64, 75, 76), (62, 61, 72, 73), (69, 68, 79, 80), (66, 65, 76, 77), (63, 62, 73, 74), (70, 69, 80, 81), (80, 79, 90, 91), (77, 76, 87, 88), (74, 73, 84, 85), (81, 80, 91, 92), (71, 15, 82), (78, 77, 88, 89), (75, 74, 85, 86), (133, 81, 92), (72, 71, 82, 83), (79, 78, 89, 90), (76, 75, 86, 87), (73, 72, 83, 84), (83, 82, 93, 94), (90, 89, 100, 101), (87, 86, 97, 98), (84, 83, 94, 95), (91, 90, 101, 102), (88, 87, 98, 99), (85, 84, 95, 96), (92, 91, 102, 103), (82, 15, 93), (89, 88, 99, 100), (86, 85, 96, 97), (133, 92, 103), (103, 102, 113, 114), (93, 15, 104), (100, 99, 110, 111), (97, 96, 107, 108), (133, 103, 114), (94, 93, 104, 105), (101, 100, 111, 112), (98, 97, 108, 109), (95, 94, 105, 106), (102, 101, 112, 113), (99, 98, 109, 110), (96, 95, 106, 107), (106, 105, 116, 117), (113, 112, 123, 124), (110, 109, 120, 121), (107, 106, 117, 118), (114, 113, 124, 125), (104, 15, 115), (111, 110, 121, 122), (108, 107, 118, 119), (133, 114, 125), (105, 104, 115, 116), (112, 111, 122, 123), (109, 108, 119, 120), (133, 125, 132), (116, 115, 0, 126), (123, 122, 130, 131), (120, 119, 2, 128), (117, 116, 126, 1), (124, 123, 131, 3), (121, 120, 128, 129), (118, 117, 1, 127), (125, 124, 3, 132), (115, 15, 0), (122, 121, 129, 130), (119, 118, 127, 2), (134, 136, 137, 135), (138, 139, 141, 140), (137, 136, 140, 141), (134, 135, 139, 138), (135, 137, 141, 139), (136, 134, 138, 140), (142, 143, 145, 144), (144, 145, 149, 148), (148, 149, 147, 146), (146, 147, 143, 142), (144, 148, 146, 142), (149, 145, 143, 147)])
me_sphere.polygons.foreach_set('use_smooth', [1, 1, 1, 1, 1, 1, 1, 1, 1, 1, 1, 1, 1, 1, 1, 1, 1, 1, 1, 1, 1, 1, 1, 1, 1, 1, 1, 1, 1, 1, 1, 1, 1, 1, 1, 1, 1, 1, 1, 1, 1, 1, 1, 1, 1, 1, 1, 1, 1, 1, 1, 1, 1, 1, 1, 1, 1, 1, 1, 1, 1, 1, 1, 1, 1, 1, 1, 1, 1, 1, 1, 1, 1, 1, 1, 1, 1, 1, 1, 1, 1, 1, 1, 1, 1, 1, 1, 1, 1, 1, 1, 1, 1, 1, 1, 1, 1, 1, 1, 1, 1, 1, 1, 1, 1, 1, 1, 1, 1, 1, 1, 1, 1, 1, 1, 1, 1, 1, 1, 1, 1, 1, 1, 1, 1, 1, 1, 1, 1, 1, 1, 1, 1, 1, 1, 1, 1, 1, 1, 1, 1, 1, 1, 1, 0, 0, 0, 0, 0, 0, 0, 0, 0, 0, 0, 0])
me_sphere.materials.append(mat_material_005)
me_sphere.use_remesh_preserve_volume = False
me_sphere.use_remesh_preserve_attributes = False
me_sphere.use_mirror_vertex_groups = False
me_sphere.update()
me_cylinder_001 = bpy.data.meshes.new('Cylinder.001')
me_cylinder_001.from_pydata([(0.0, 1.0, -1.0), (0.0, 1.0, 1.0), (0.342, 0.9397, -1.0), (0.342, 0.9397, 1.0), (0.6428, 0.766, -1.0), (0.6428, 0.766, 1.0), (0.866, 0.5, -1.0), (0.866, 0.5, 1.0), (0.9848, 0.1736, -1.0), (0.9848, 0.1736, 1.0), (0.9848, -0.1736, -1.0), (0.9848, -0.1736, 1.0), (0.866, -0.5, -1.0), (0.866, -0.5, 1.0), (0.6428, -0.766, -1.0), (0.6428, -0.766, 1.0), (-1.407, -2.441, -1.0), (-1.407, -2.441, 1.0), (-1.749, -2.501, -1.0), (-1.749, -2.501, 1.0), (-2.091, -2.441, -1.0), (-2.091, -2.441, 1.0), (-2.392, -2.267, -1.0), (-2.392, -2.267, 1.0), (-2.615, -2.001, -1.0), (-2.615, -2.001, 1.0), (-2.734, -1.675, -1.0), (-2.734, -1.675, 1.0), (-2.734, -1.328, -1.0), (-2.734, -1.328, 1.0), (-0.866, 0.5, -1.0), (-0.866, 0.5, 1.0), (-0.6428, 0.766, -1.0), (-0.6428, 0.766, 1.0), (-0.342, 0.9397, -1.0), (-0.342, 0.9397, 1.0)], [], [(0, 1, 3, 2), (2, 3, 5, 4), (4, 5, 7, 6), (6, 7, 9, 8), (8, 9, 11, 10), (10, 11, 13, 12), (12, 13, 15, 14), (14, 15, 17, 16), (16, 17, 19, 18), (18, 19, 21, 20), (20, 21, 23, 22), (22, 23, 25, 24), (24, 25, 27, 26), (26, 27, 29, 28), (28, 29, 31, 30), (30, 31, 33, 32), (3, 1, 35, 33, 31, 29, 27, 25, 23, 21, 19, 17, 15, 13, 11, 9, 7, 5), (32, 33, 35, 34), (34, 35, 1, 0), (0, 2, 4, 6, 8, 10, 12, 14, 16, 18, 20, 22, 24, 26, 28, 30, 32, 34)])
me_cylinder_001.use_remesh_preserve_volume = False
me_cylinder_001.use_remesh_preserve_attributes = False
me_cylinder_001.use_mirror_vertex_groups = False
me_cylinder_001.update()
arm_armature = bpy.data.armatures.new('Armature')  # bones are not reproduced

# ---- objects
ob_pose = bpy.data.objects.new('pose', arm_armature)
ob_cylinder = bpy.data.objects.new('Cylinder', me_cylinder)
ob_plane_001 = bpy.data.objects.new('Plane.001', me_plane_001)
ob_m = bpy.data.objects.new('m', me_cube_001)
ob_mesa = bpy.data.objects.new('mesa', me_plane)
ob_bola_1 = bpy.data.objects.new('bola_1', me_sphere_001)
ob_bolao = bpy.data.objects.new('bolao', me_sphere)
ob_lamp = bpy.data.objects.new('Lamp', light_lamp)
ob_camera = bpy.data.objects.new('Camera', cam_camera)
ob_cylinder_001 = bpy.data.objects.new('Cylinder.001', me_cylinder_001)

# ---- transforms, parenting, visibility, modifiers, constraints
ob_pose.location = (34.92, 20.16, 0.001544)
ob_pose.rotation_euler = (-1.571, -0.0, 0.0)
ob_pose.lineart.crease_threshold = 0.0
ob_cylinder.parent = ob_pose
ob_cylinder.matrix_parent_inverse = Matrix(((1.0, 0.0, 0.0, -11.16), (0.0, -4.371e-08, -1.0, -3.512e-05), (0.0, 1.0, -4.371e-08, 11.79), (0.0, 0.0, 0.0, 1.0)))
ob_cylinder.location = (11.31, -11.29, -1.163)
ob_cylinder.rotation_euler = (1.571, -0.0, 0.0)
ob_cylinder.scale = (1.082, 1.082, 1.082)
ob_cylinder.lineart.crease_threshold = 0.0
_vg = ob_cylinder.vertex_groups.new(name='Bone')
for _i, _w in zip([0, 2, 4, 6, 8, 10, 12, 14, 16, 18, 20, 22], [1.0, 1.0, 0.9965, 0.9776, 1.0, 1.0, 0.9995, 0.9031, 1.0, 0.9826, 0.9704, 0.9999]): _vg.add([_i], _w, 'REPLACE')
_m = ob_cylinder.modifiers.new('Armature', 'ARMATURE')
_m.object = ob_pose
ob_plane_001.location = (43.07, 28.55, 0.001544)
ob_plane_001.scale = (11.27, 11.27, 11.27)
ob_plane_001.lineart.crease_threshold = 0.0
ob_m.location = (-25.37, 6.725, 0.0009303)
ob_m.lineart.crease_threshold = 0.0
ob_mesa.location = (-13.25, -3.802, 0.0)
ob_mesa.scale = (17.41, 17.41, 17.41)
ob_mesa.lineart.crease_threshold = 0.0
ob_bola_1.location = (3.512, 35.07, 0.009008)
ob_bola_1.lineart.crease_threshold = 0.0
ob_bolao.location = (0.2395, 7.713, 0.005206)
ob_bolao.lineart.crease_threshold = 0.0
ob_lamp.location = (-3.015, 1.005, 35.34)
ob_lamp.rotation_euler = (0.6503, 0.05522, 1.866)
ob_lamp.lock_rotations_4d = False
ob_lamp.empty_display_type = 'ARROWS'
ob_lamp.color = (0.0, 0.0, 0.0, 0.0)
ob_lamp.lineart.crease_threshold = 0.0
ob_camera.location = (1.15, 21.65, 97.64)
ob_camera.lock_rotations_4d = False
ob_camera.empty_display_type = 'ARROWS'
ob_camera.color = (0.0, 0.0, 0.0, 0.0)
ob_camera.display_type = 'WIRE'
ob_camera.lineart.crease_threshold = 0.0
ob_cylinder_001.location = (0.4525, 15.5, -0.1757)
ob_cylinder_001.scale = (2.114, 2.114, 2.114)
ob_cylinder_001.lineart.crease_threshold = 0.0

# ---- collection membership
col_collection_1.objects.link(ob_pose)
col_collection_1.objects.link(ob_cylinder)
col_collection_1.objects.link(ob_plane_001)
col_collection_1.objects.link(ob_m)
col_collection_1.objects.link(ob_mesa)
col_collection_1.objects.link(ob_bola_1)
col_collection_1.objects.link(ob_bolao)
col_collection_1.objects.link(ob_lamp)
col_collection_1.objects.link(ob_camera)
col_collection_2.objects.link(ob_cylinder_001)

# ---- scene / render settings (as saved in the file)
scene.camera = ob_camera
scene.frame_start = 1; scene.frame_end = 250; scene.frame_set(74)
scene.render.engine = 'BLENDER_EEVEE_NEXT'
scene.render.resolution_percentage = 50
scene.render.dither_intensity = 0.0
scene.cycles.use_denoising = False
scene.cycles.samples = 128
scene.cycles.sampling_pattern = 'TABULATED_SOBOL'
scene.cycles.light_sampling_threshold = 0.0
scene.cycles.use_adaptive_sampling = False
scene.cycles.use_light_tree = False
scene.cycles.blur_glossy = 0.0
scene.cycles.sample_clamp_indirect = 0.0
scene.view_settings.view_transform = 'Standard'
bpy.context.view_layer.update()
